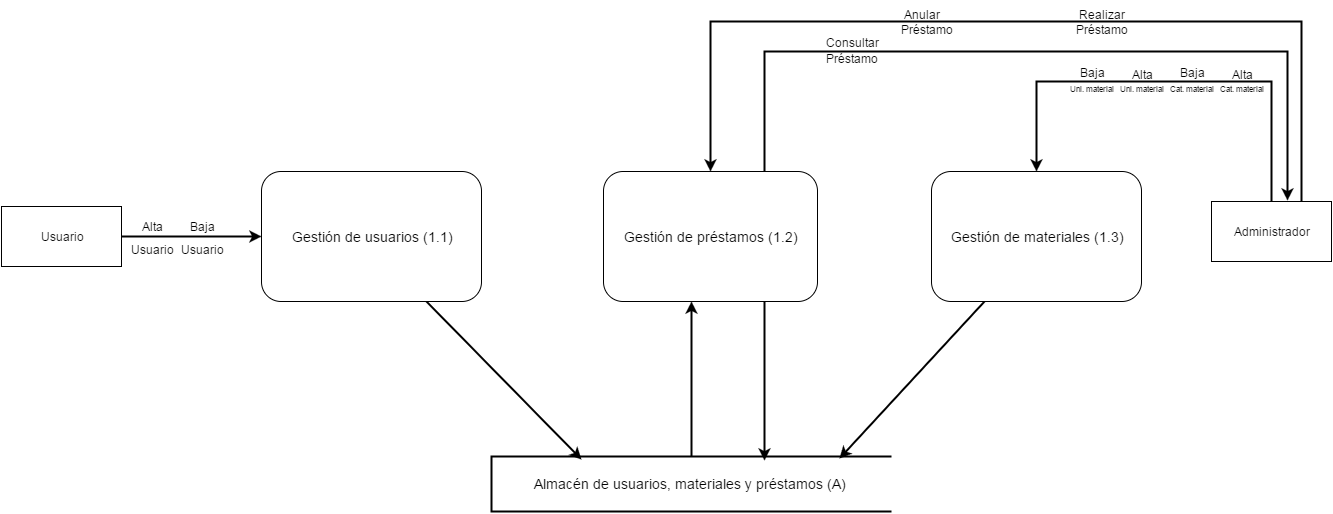

The diagram above was exported from draw.io. Its source (the exported page's mxGraphModel, read from the mxfile embedded in the PNG):
<mxGraphModel dx="1334" dy="676" grid="1" gridSize="10" guides="1" tooltips="1" connect="1" arrows="1" fold="1" page="1" pageScale="1" pageWidth="1652" pageHeight="1169" background="#ffffff" math="0" shadow="0">
  <root>
    <mxCell id="0" />
    <mxCell id="1" parent="0" />
    <mxCell id="35" style="edgeStyle=none;rounded=0;html=1;exitX=0.75;exitY=1;entryX=0.225;entryY=0.055;entryPerimeter=0;startArrow=none;startFill=0;endArrow=classic;endFill=1;jettySize=auto;orthogonalLoop=1;strokeWidth=2;" edge="1" parent="1" source="2" target="34">
      <mxGeometry relative="1" as="geometry" />
    </mxCell>
    <mxCell id="2" value="&lt;font style=&quot;font-size: 14px&quot;&gt;Gestión de usuarios (1.1)&lt;/font&gt;" style="rounded=1;whiteSpace=wrap;html=1;" parent="1" vertex="1">
      <mxGeometry x="270" y="200" width="220" height="130" as="geometry" />
    </mxCell>
    <mxCell id="31" style="edgeStyle=none;rounded=0;html=1;exitX=0.75;exitY=0;entryX=0.633;entryY=-0.017;entryPerimeter=0;startArrow=none;startFill=0;endArrow=classic;endFill=1;jettySize=auto;orthogonalLoop=1;strokeWidth=2;" edge="1" parent="1" source="3" target="6">
      <mxGeometry relative="1" as="geometry">
        <Array as="points">
          <mxPoint x="773" y="80" />
          <mxPoint x="1296" y="80" />
        </Array>
      </mxGeometry>
    </mxCell>
    <mxCell id="37" style="edgeStyle=none;rounded=0;html=1;exitX=0.75;exitY=1;entryX=0.683;entryY=0.073;entryPerimeter=0;startArrow=none;startFill=0;endArrow=classic;endFill=1;jettySize=auto;orthogonalLoop=1;strokeWidth=2;" edge="1" parent="1" source="3" target="34">
      <mxGeometry relative="1" as="geometry" />
    </mxCell>
    <mxCell id="3" value="&lt;font style=&quot;font-size: 14px&quot;&gt;Gestión de préstamos (1.2)&lt;/font&gt;" style="rounded=1;whiteSpace=wrap;html=1;" parent="1" vertex="1">
      <mxGeometry x="612" y="200" width="214" height="130" as="geometry" />
    </mxCell>
    <mxCell id="38" style="edgeStyle=none;rounded=0;html=1;exitX=0.25;exitY=1;startArrow=none;startFill=0;endArrow=classic;endFill=1;jettySize=auto;orthogonalLoop=1;strokeWidth=2;entryX=0.87;entryY=0.036;entryPerimeter=0;" edge="1" parent="1" source="4" target="34">
      <mxGeometry relative="1" as="geometry">
        <mxPoint x="848" y="490" as="targetPoint" />
      </mxGeometry>
    </mxCell>
    <mxCell id="4" value="&lt;span style=&quot;font-size: 14px&quot;&gt;Gestión de materiales (1.3)&lt;/span&gt;" style="rounded=1;whiteSpace=wrap;html=1;" parent="1" vertex="1">
      <mxGeometry x="940" y="200" width="210" height="130" as="geometry" />
    </mxCell>
    <mxCell id="7" style="edgeStyle=none;rounded=0;html=1;exitX=1;exitY=0.5;entryX=0;entryY=0.5;startArrow=none;startFill=0;endArrow=classic;endFill=1;jettySize=auto;orthogonalLoop=1;strokeWidth=2;" edge="1" parent="1" source="5" target="2">
      <mxGeometry relative="1" as="geometry" />
    </mxCell>
    <mxCell id="5" value="Usuario" style="whiteSpace=wrap;html=1;" parent="1" vertex="1">
      <mxGeometry x="10" y="235" width="120" height="60" as="geometry" />
    </mxCell>
    <mxCell id="14" style="edgeStyle=none;rounded=0;html=1;exitX=0.5;exitY=0;entryX=0.5;entryY=0;startArrow=none;startFill=0;endArrow=classic;endFill=1;jettySize=auto;orthogonalLoop=1;strokeWidth=2;" edge="1" parent="1" source="6" target="4">
      <mxGeometry relative="1" as="geometry">
        <Array as="points">
          <mxPoint x="1280" y="110" />
          <mxPoint x="1045" y="110" />
        </Array>
      </mxGeometry>
    </mxCell>
    <mxCell id="24" style="edgeStyle=none;rounded=0;html=1;exitX=0.75;exitY=0;entryX=0.5;entryY=0;startArrow=none;startFill=0;endArrow=classic;endFill=1;jettySize=auto;orthogonalLoop=1;strokeWidth=2;" edge="1" parent="1" source="6" target="3">
      <mxGeometry relative="1" as="geometry">
        <Array as="points">
          <mxPoint x="1310" y="50" />
          <mxPoint x="719" y="50" />
        </Array>
      </mxGeometry>
    </mxCell>
    <mxCell id="6" value="Administrador" style="whiteSpace=wrap;html=1;" parent="1" vertex="1">
      <mxGeometry x="1220" y="230" width="120" height="60" as="geometry" />
    </mxCell>
    <mxCell id="8" value="Alta" style="text;html=1;strokeColor=none;fillColor=none;align=center;verticalAlign=middle;whiteSpace=wrap;" vertex="1" parent="1">
      <mxGeometry x="140" y="245" width="40" height="20" as="geometry" />
    </mxCell>
    <mxCell id="10" value="Usuario" style="text;html=1;strokeColor=none;fillColor=none;align=center;verticalAlign=middle;whiteSpace=wrap;" vertex="1" parent="1">
      <mxGeometry x="140" y="265" width="40" height="25" as="geometry" />
    </mxCell>
    <mxCell id="11" value="Baja" style="text;html=1;strokeColor=none;fillColor=none;align=center;verticalAlign=middle;whiteSpace=wrap;" vertex="1" parent="1">
      <mxGeometry x="190" y="245" width="40" height="20" as="geometry" />
    </mxCell>
    <mxCell id="12" value="Usuario" style="text;html=1;strokeColor=none;fillColor=none;align=center;verticalAlign=middle;whiteSpace=wrap;" vertex="1" parent="1">
      <mxGeometry x="190" y="265" width="40" height="25" as="geometry" />
    </mxCell>
    <mxCell id="15" value="Alta" style="text;html=1;strokeColor=none;fillColor=none;align=center;verticalAlign=middle;whiteSpace=wrap;" vertex="1" parent="1">
      <mxGeometry x="1230" y="90" width="40" height="25" as="geometry" />
    </mxCell>
    <mxCell id="16" value="&lt;font style=&quot;font-size: 8px&quot;&gt;Cat. material&lt;/font&gt;" style="text;html=1;strokeColor=none;fillColor=none;align=center;verticalAlign=middle;whiteSpace=wrap;" vertex="1" parent="1">
      <mxGeometry x="1220" y="103" width="60" height="25" as="geometry" />
    </mxCell>
    <mxCell id="18" value="&lt;font style=&quot;font-size: 8px&quot;&gt;Cat. material&lt;/font&gt;" style="text;html=1;strokeColor=none;fillColor=none;align=center;verticalAlign=middle;whiteSpace=wrap;" vertex="1" parent="1">
      <mxGeometry x="1170" y="103" width="60" height="25" as="geometry" />
    </mxCell>
    <mxCell id="19" value="Baja" style="text;html=1;strokeColor=none;fillColor=none;align=center;verticalAlign=middle;whiteSpace=wrap;" vertex="1" parent="1">
      <mxGeometry x="1180" y="88" width="40" height="25" as="geometry" />
    </mxCell>
    <mxCell id="20" value="&lt;font style=&quot;font-size: 8px&quot;&gt;Uni. material&lt;/font&gt;" style="text;html=1;strokeColor=none;fillColor=none;align=center;verticalAlign=middle;whiteSpace=wrap;" vertex="1" parent="1">
      <mxGeometry x="1120" y="103" width="60" height="25" as="geometry" />
    </mxCell>
    <mxCell id="21" value="Alta" style="text;html=1;strokeColor=none;fillColor=none;align=center;verticalAlign=middle;whiteSpace=wrap;" vertex="1" parent="1">
      <mxGeometry x="1130" y="90" width="40" height="25" as="geometry" />
    </mxCell>
    <mxCell id="22" value="&lt;font style=&quot;font-size: 8px&quot;&gt;Uni. material&lt;/font&gt;" style="text;html=1;strokeColor=none;fillColor=none;align=center;verticalAlign=middle;whiteSpace=wrap;" vertex="1" parent="1">
      <mxGeometry x="1070" y="103" width="60" height="25" as="geometry" />
    </mxCell>
    <mxCell id="23" value="Baja" style="text;html=1;strokeColor=none;fillColor=none;align=center;verticalAlign=middle;whiteSpace=wrap;" vertex="1" parent="1">
      <mxGeometry x="1080" y="88" width="40" height="25" as="geometry" />
    </mxCell>
    <mxCell id="25" value="Realizar" style="text;html=1;strokeColor=none;fillColor=none;align=center;verticalAlign=middle;whiteSpace=wrap;" vertex="1" parent="1">
      <mxGeometry x="1090" y="30" width="40" height="25" as="geometry" />
    </mxCell>
    <mxCell id="26" value="Préstamo" style="text;html=1;strokeColor=none;fillColor=none;align=center;verticalAlign=middle;whiteSpace=wrap;" vertex="1" parent="1">
      <mxGeometry x="1090" y="45" width="40" height="25" as="geometry" />
    </mxCell>
    <mxCell id="27" value="Anular" style="text;html=1;strokeColor=none;fillColor=none;align=center;verticalAlign=middle;whiteSpace=wrap;" vertex="1" parent="1">
      <mxGeometry x="910" y="30" width="40" height="25" as="geometry" />
    </mxCell>
    <mxCell id="30" value="Préstamo" style="text;html=1;strokeColor=none;fillColor=none;align=center;verticalAlign=middle;whiteSpace=wrap;" vertex="1" parent="1">
      <mxGeometry x="915" y="45" width="40" height="25" as="geometry" />
    </mxCell>
    <mxCell id="32" value="Consultar" style="text;html=1;strokeColor=none;fillColor=none;align=center;verticalAlign=middle;whiteSpace=wrap;" vertex="1" parent="1">
      <mxGeometry x="840" y="58" width="40" height="25" as="geometry" />
    </mxCell>
    <mxCell id="33" value="Préstamo" style="text;html=1;strokeColor=none;fillColor=none;align=center;verticalAlign=middle;whiteSpace=wrap;" vertex="1" parent="1">
      <mxGeometry x="840" y="74" width="40" height="25" as="geometry" />
    </mxCell>
    <mxCell id="36" style="edgeStyle=none;rounded=0;html=1;exitX=0.5;exitY=0;exitPerimeter=0;entryX=0.411;entryY=1;entryPerimeter=0;startArrow=none;startFill=0;endArrow=classic;endFill=1;jettySize=auto;orthogonalLoop=1;strokeWidth=2;" edge="1" parent="1" source="34" target="3">
      <mxGeometry relative="1" as="geometry" />
    </mxCell>
    <mxCell id="34" value="&lt;div style=&quot;text-align: center&quot;&gt;&lt;font style=&quot;font-size: 14px&quot;&gt;&amp;nbsp; &amp;nbsp; &amp;nbsp; &amp;nbsp; &amp;nbsp; Almacén de usuarios, materiales y préstamos (A)&lt;/font&gt;&lt;/div&gt;" style="strokeWidth=2;html=1;shape=mxgraph.flowchart.annotation_1;align=left;" vertex="1" parent="1">
      <mxGeometry x="500" y="485" width="400" height="55" as="geometry" />
    </mxCell>
  </root>
</mxGraphModel>